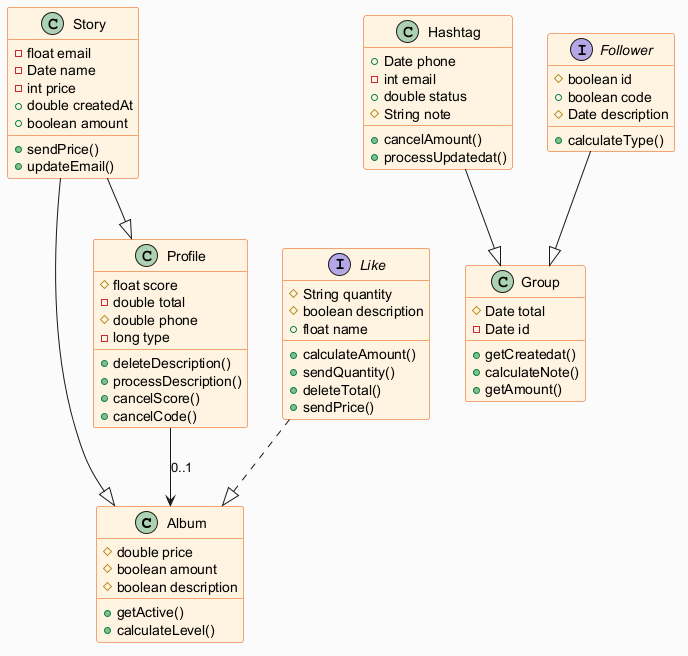

The diagram above was rendered by PlantUML. Its source (embedded in the PNG):
@startuml
skinparam backgroundColor #FAFAFA
skinparam classBackgroundColor #FFF3E0
skinparam classBorderColor #E65100
class Album {
  #double price
  #boolean amount
  #boolean description
  +getActive()
  +calculateLevel()
}
class Profile {
  #float score
  -double total
  #double phone
  -long type
  +deleteDescription()
  +processDescription()
  +cancelScore()
  +cancelCode()
}
class Hashtag {
  +Date phone
  -int email
  +double status
  #String note
  +cancelAmount()
  +processUpdatedat()
}
interface Like {
  #String quantity
  #boolean description
  +float name
  +calculateAmount()
  +sendQuantity()
  +deleteTotal()
  +sendPrice()
}
class Group {
  #Date total
  -Date id
  +getCreatedat()
  +calculateNote()
  +getAmount()
}
interface Follower {
  #boolean id
  +boolean code
  #Date description
  +calculateType()
}
class Story {
  -float email
  -Date name
  -int price
  +double createdAt
  +boolean amount
  +sendPrice()
  +updateEmail()
}
Profile --> Album : "0..1"
Like ..|> Album
Follower --|> Group
Story --|> Profile
Hashtag --|> Group
Story --|> Album
@enduml